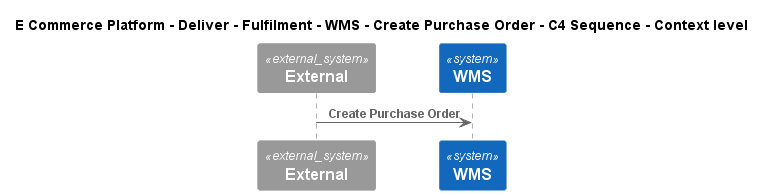

The diagram above was rendered by PlantUML. Its source (embedded in the PNG):
@startuml
!include ..\..\..\..\..\..\..\.c4s\C4_Sequence.puml
SHOW_FOOT_BOXES()

title E Commerce Platform - Deliver - Fulfilment - WMS - Create Purchase Order - C4 Sequence - Context level

System_Ext(C4InterFlow.SoftwareSystems.ExternalSystem, "External", "")
System(ECommercePlatform.Deliver.Fulfilment.SoftwareSystems.WMS, "WMS", "")

Rel(C4InterFlow.SoftwareSystems.ExternalSystem, ECommercePlatform.Deliver.Fulfilment.SoftwareSystems.WMS, "Create Purchase Order")


@enduml